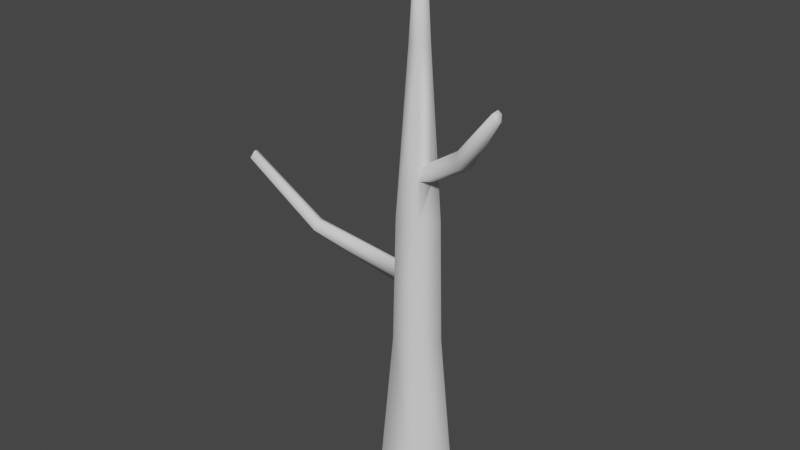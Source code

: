 # Source: deadTree.blend  (saved by Blender 2.91.10; exported with 4.5.12 LTS)
import bpy
from mathutils import Matrix  # noqa: F401  (used for matrix-valued properties, if any)

bpy.ops.wm.read_factory_settings(use_empty=True)
scene = bpy.context.scene
scene.name = 'Scene'

# ---- collections
col_collection = bpy.data.collections.new('Collection'); scene.collection.children.link(col_collection)

# ---- world
world_world = bpy.data.worlds.new('World'); scene.world = world_world
world_world.use_nodes = True; world_world.node_tree.nodes.clear()
_N = world_world.node_tree.nodes; _L = world_world.node_tree.links
n0 = _N.new('ShaderNodeOutputWorld'); n0.name = 'World Output'; n0.location = (300, 300)
n1 = _N.new('ShaderNodeBackground'); n1.name = 'Background'; n1.location = (10, 300)
n1.inputs[0].default_value = (0.05088, 0.05088, 0.05088, 1.0)
_L.new(n1.outputs[0], n0.inputs[0])
n0.is_active_output = True
world_world.color = (0.05088, 0.05088, 0.05088)
world_world.use_sun_shadow = False
world_world.sun_shadow_jitter_overblur = 0.0

# ---- meshes
me_cylinder = bpy.data.meshes.new('Cylinder')
me_cylinder.from_pydata([(-3.114e-09, 0.5957, -0.008174), (-7.494e-09, 0.3713, 2.522), (0.5666, 0.1841, -0.008174), (0.3532, 0.1148, 2.522), (0.3502, -0.4819, -0.008174), (0.2183, -0.3004, 2.522), (-0.3502, -0.4819, -0.008174), (-0.2183, -0.3004, 2.522), (-0.5666, 0.1841, -0.008174), (-0.3532, 0.1148, 2.522), (1.772e-07, 0.3295, 4.482), (0.3134, 0.1018, 4.482), (0.1937, -0.2666, 4.482), (-0.1937, -0.2666, 4.482), (-0.3134, 0.1018, 4.482), (2.293e-06, 0.1514, 7.025), (0.144, 0.04678, 7.025), (0.08898, -0.1225, 7.025), (-0.08897, -0.1225, 7.025), (-0.144, 0.04678, 7.025), (1.88e-06, 0.06413, 8.548), (0.06099, 0.01982, 8.548), (0.03769, -0.05188, 8.548), (-0.03769, -0.05188, 8.548), (-0.06099, 0.01982, 8.548), (0.2259, -0.002189, 5.383), (0.2544, 0.06298, 5.26), (0.2389, -0.01544, 5.092), (0.1746, -0.2038, 5.144), (0.1675, -0.1896, 5.342), (1.052, -0.2591, 5.934), (1.085, -0.1836, 5.791), (1.067, -0.2745, 5.597), (0.9925, -0.4928, 5.658), (0.9842, -0.4763, 5.886), (1.765, -0.7283, 6.731), (1.801, -0.6949, 6.678), (1.825, -0.7351, 6.595), (1.784, -0.8317, 6.608), (1.745, -0.8245, 6.701), (-0.2993, 0.01748, 3.674), (-0.2376, -0.1743, 3.764), (-0.2126, -0.2662, 3.56), (-0.2594, -0.1273, 3.373), (-0.3157, 0.05777, 3.461), (-1.481, -0.4006, 4.133), (-1.412, -0.5373, 4.169), (-1.463, -0.6028, 4.032), (-1.554, -0.5037, 3.929), (-1.561, -0.3719, 4.003), (-2.368, -0.7902, 5.11), (-2.319, -0.8879, 5.136), (-2.355, -0.9347, 5.037), (-2.42, -0.8639, 4.964), (-2.425, -0.7697, 5.017), (-0.02972, 0.14, 6.879), (-0.123, 0.07235, 6.877), (-0.1277, 0.0801, 6.718), (-0.02794, 0.1524, 6.721), (-0.3465, 0.5178, 7.039), (-0.4023, 0.4811, 7.022), (-0.4051, 0.523, 6.937), (-0.3454, 0.562, 6.955), (-0.6101, 0.814, 7.331), (-0.6349, 0.8025, 7.318), (-0.6361, 0.8354, 7.291), (-0.6096, 0.8476, 7.306)], [], [(0, 1, 3, 2), (2, 3, 5, 4), (4, 5, 7, 6), (9, 44, 40, 41, 42, 13, 14), (6, 7, 9, 8), (8, 9, 1, 0), (14, 13, 18, 19), (5, 3, 11, 12), (1, 9, 14, 10), (3, 1, 10, 11), (7, 5, 12, 13), (15, 19, 24, 20), (12, 28, 29, 25, 26, 11, 16, 17), (10, 14, 19, 56, 57, 58, 15), (13, 12, 17, 18), (11, 10, 15, 16), (21, 20, 24, 23, 22), (18, 17, 22, 23), (16, 15, 20, 21), (19, 18, 23, 24), (17, 16, 21, 22), (30, 34, 39, 35), (11, 26, 27, 28, 12), (28, 27, 32, 33), (26, 25, 30, 31), (29, 28, 33, 34), (27, 26, 31, 32), (25, 29, 34, 30), (37, 36, 35, 39, 38), (33, 32, 37, 38), (31, 30, 35, 36), (34, 33, 38, 39), (32, 31, 36, 37), (47, 46, 51, 52), (13, 42, 43, 44, 9, 7), (40, 44, 49, 45), (43, 42, 47, 48), (41, 40, 45, 46), (44, 43, 48, 49), (42, 41, 46, 47), (53, 52, 51, 50, 54), (45, 49, 54, 50), (48, 47, 52, 53), (46, 45, 50, 51), (49, 48, 53, 54), (62, 61, 65, 66), (15, 58, 55, 56, 19), (55, 58, 62, 59), (57, 56, 60, 61), (58, 57, 61, 62), (56, 55, 59, 60), (63, 66, 65, 64), (60, 59, 63, 64), (59, 62, 66, 63), (61, 60, 64, 65)])
me_cylinder.polygons.foreach_set('use_smooth', [True] * 55)
_uv = me_cylinder.uv_layers.new(name='UVMap')
_uv.uv.foreach_set('vector', [1.0, 0.5, 1.0, 1.0, 0.8, 1.0, 0.8, 0.5, 0.8, 0.5, 0.8, 1.0, 0.6, 1.0, 0.6, 0.5, 0.6, 0.5, 0.6, 1.0, 0.4, 1.0, 0.4, 0.5, 0.2, 1.0, 0.2359, 1.0, 0.2538, 1.0, 0.3407, 1.0, 0.3809, 1.0, 0.4, 1.0, 0.2, 1.0, 0.4, 0.5, 0.4, 1.0, 0.2, 1.0, 0.2, 0.5, 0.2, 0.5, 0.2, 1.0, 2.98e-08, 1.0, 2.98e-08, 0.5, 0.2, 1.0, 0.4, 1.0, 0.4, 1.0, 0.2, 1.0, 0.6, 1.0, 0.8, 1.0, 0.8, 1.0, 0.6, 1.0, 2.98e-08, 1.0, 0.2, 1.0, 0.2, 1.0, 2.98e-08, 1.0, 0.8, 1.0, 1.0, 1.0, 1.0, 1.0, 0.8, 1.0, 0.4, 1.0, 0.6, 1.0, 0.6, 1.0, 0.4, 1.0, 2.98e-08, 1.0, 0.2, 1.0, 0.2, 1.0, 2.98e-08, 1.0, 0.6, 1.0, 0.6313, 1.0, 0.6342, 1.0, 0.7349, 1.0, 0.7696, 1.0, 0.8, 1.0, 0.8, 1.0, 0.6, 1.0, 2.98e-08, 1.0, 0.2, 1.0, 0.2, 1.0, 0.1603, 1.0, 0.1555, 1.0, 0.03383, 1.0, 2.98e-08, 1.0, 0.4, 1.0, 0.6, 1.0, 0.6, 1.0, 0.4, 1.0, 0.8, 1.0, 1.0, 1.0, 1.0, 1.0, 0.8, 1.0, 0.4783, 0.3242, 0.25, 0.49, 0.02175, 0.3242, 0.1089, 0.05584, 0.3911, 0.05584, 0.4, 1.0, 0.6, 1.0, 0.6, 1.0, 0.4, 1.0, 0.8, 1.0, 1.0, 1.0, 1.0, 1.0, 0.8, 1.0, 0.2, 1.0, 0.4, 1.0, 0.4, 1.0, 0.2, 1.0, 0.6, 1.0, 0.8, 1.0, 0.8, 1.0, 0.6, 1.0, 0.7349, 1.0, 0.6342, 1.0, 0.6342, 1.0, 0.7349, 1.0, 0.8, 1.0, 0.7696, 1.0, 0.7286, 1.0, 0.6313, 1.0, 0.6, 1.0, 0.6313, 1.0, 0.7286, 1.0, 0.7286, 1.0, 0.6313, 1.0, 0.7696, 1.0, 0.7349, 1.0, 0.7349, 1.0, 0.7696, 1.0, 0.6342, 1.0, 0.6313, 1.0, 0.6313, 1.0, 0.6342, 1.0, 0.7286, 1.0, 0.7696, 1.0, 0.7696, 1.0, 0.7286, 1.0, 0.7349, 1.0, 0.6342, 1.0, 0.6342, 1.0, 0.7349, 1.0, 0.7286, 1.0, 0.7696, 1.0, 0.7349, 1.0, 0.6342, 1.0, 0.6313, 1.0, 0.6313, 1.0, 0.7286, 1.0, 0.7286, 1.0, 0.6313, 1.0, 0.7696, 1.0, 0.7349, 1.0, 0.7349, 1.0, 0.7696, 1.0, 0.6342, 1.0, 0.6313, 1.0, 0.6313, 1.0, 0.6342, 1.0, 0.7286, 1.0, 0.7696, 1.0, 0.7696, 1.0, 0.7286, 1.0, 0.3809, 1.0, 0.3407, 1.0, 0.3407, 1.0, 0.3809, 1.0, 0.4, 1.0, 0.3809, 1.0, 0.318, 1.0, 0.2359, 1.0, 0.2, 1.0, 0.4, 1.0, 0.2538, 1.0, 0.2359, 1.0, 0.2359, 1.0, 0.2538, 1.0, 0.318, 1.0, 0.3809, 1.0, 0.3809, 1.0, 0.318, 1.0, 0.3407, 1.0, 0.2538, 1.0, 0.2538, 1.0, 0.3407, 1.0, 0.2359, 1.0, 0.318, 1.0, 0.318, 1.0, 0.2359, 1.0, 0.3809, 1.0, 0.3407, 1.0, 0.3407, 1.0, 0.3809, 1.0, 0.318, 1.0, 0.3809, 1.0, 0.3407, 1.0, 0.2538, 1.0, 0.2359, 1.0, 0.2538, 1.0, 0.2359, 1.0, 0.2359, 1.0, 0.2538, 1.0, 0.318, 1.0, 0.3809, 1.0, 0.3809, 1.0, 0.318, 1.0, 0.3407, 1.0, 0.2538, 1.0, 0.2538, 1.0, 0.3407, 1.0, 0.2359, 1.0, 0.318, 1.0, 0.318, 1.0, 0.2359, 1.0, 0.03383, 1.0, 0.1555, 1.0, 0.1555, 1.0, 0.03383, 1.0, 2.98e-08, 1.0, 0.03383, 1.0, 0.03831, 1.0, 0.1603, 1.0, 0.2, 1.0, 0.03831, 1.0, 0.03383, 1.0, 0.03383, 1.0, 0.03831, 1.0, 0.1555, 1.0, 0.1603, 1.0, 0.1603, 1.0, 0.1555, 1.0, 0.03383, 1.0, 0.1555, 1.0, 0.1555, 1.0, 0.03383, 1.0, 0.1603, 1.0, 0.03831, 1.0, 0.03831, 1.0, 0.1603, 1.0, 0.03831, 1.0, 0.03383, 1.0, 0.1555, 1.0, 0.1603, 1.0, 0.1603, 1.0, 0.03831, 1.0, 0.03831, 1.0, 0.1603, 1.0, 0.03831, 1.0, 0.03383, 1.0, 0.03383, 1.0, 0.03831, 1.0, 0.1555, 1.0, 0.1603, 1.0, 0.1603, 1.0, 0.1555, 1.0])
me_cylinder.use_remesh_fix_poles = True
me_cylinder.use_remesh_preserve_attributes = False
me_cylinder.use_mirror_vertex_groups = False
me_cylinder.update()

# ---- objects
ob_cylinder = bpy.data.objects.new('Cylinder', me_cylinder)

# ---- transforms, parenting, visibility, modifiers, constraints
ob_cylinder.location = (0.0, 0.0, 0.0)
ob_cylinder.lineart.crease_threshold = 0.0

# ---- collection membership
col_collection.objects.link(ob_cylinder)

# ---- scene / render settings (as saved in the file)
scene.frame_start = 1; scene.frame_end = 250; scene.frame_set(1)
scene.render.engine = 'BLENDER_EEVEE_NEXT'
scene.cycles.use_denoising = False
scene.cycles.samples = 128
scene.cycles.sampling_pattern = 'TABULATED_SOBOL'
scene.cycles.use_adaptive_sampling = False
scene.cycles.use_light_tree = False
scene.view_settings.view_transform = 'Filmic'
bpy.context.view_layer.update()

# ---- added for rendering (the .blend has no active camera and no usable light): camera, sun
cam_auto = bpy.data.cameras.new('AutoCamera')
cam_auto.lens = 50.0
cam_auto.sensor_width = 36.0
cam_auto.clip_end = 1000.0
ob_auto_camera = bpy.data.objects.new('AutoCamera', cam_auto)
scene.collection.objects.link(ob_auto_camera)
ob_auto_camera.location = (8.69096, -10.833, 11.4626)
ob_auto_camera.rotation_euler = (1.09748, -7.21219e-08, 0.694738)
scene.camera = ob_auto_camera
light_auto_sun = bpy.data.lights.new('AutoSun', 'SUN')
light_auto_sun.energy = 3.0
light_auto_sun.angle = 0.0523599
ob_auto_sun = bpy.data.objects.new('AutoSun', light_auto_sun)
scene.collection.objects.link(ob_auto_sun)
ob_auto_sun.rotation_euler = (0.872665, 0.174533, 0.523599)
bpy.context.view_layer.update()
